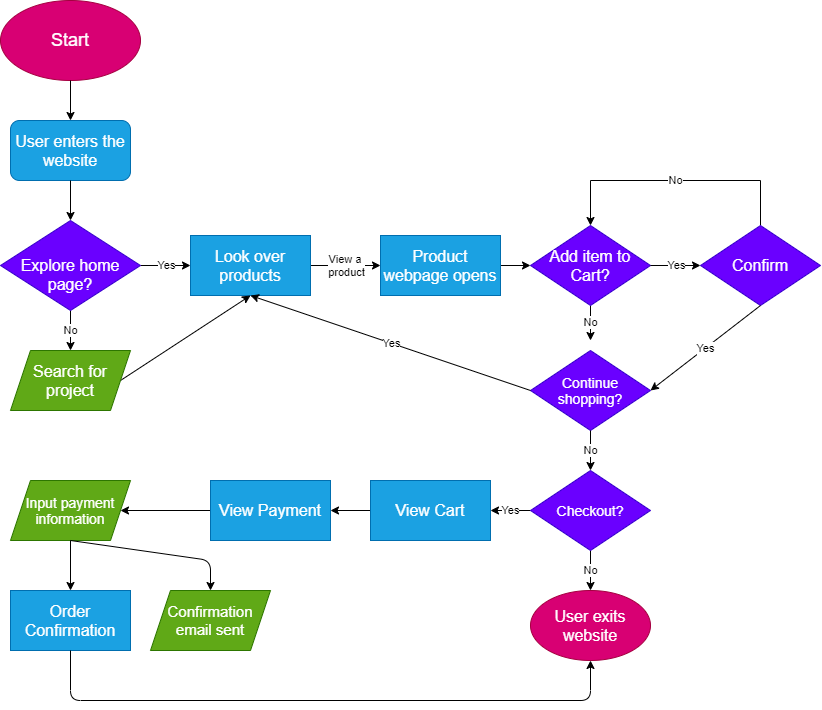

The diagram above was exported from draw.io. Its source (the exported page's mxGraphModel, read from the mxfile embedded in the PNG):
<mxGraphModel dx="1047" dy="871" grid="1" gridSize="10" guides="1" tooltips="1" connect="1" arrows="1" fold="1" page="1" pageScale="1" pageWidth="850" pageHeight="1100" math="0" shadow="0">
  <root>
    <mxCell id="0" />
    <mxCell id="1" parent="0" />
    <mxCell id="2" value="&lt;font style=&quot;font-size: 18px&quot;&gt;Start&lt;/font&gt;" style="ellipse;whiteSpace=wrap;html=1;fillColor=#d80073;strokeColor=#A50040;fontColor=#ffffff;" vertex="1" parent="1">
      <mxGeometry x="30" y="10" width="140" height="80" as="geometry" />
    </mxCell>
    <mxCell id="3" value="&lt;font style=&quot;font-size: 16px&quot;&gt;User enters the website&lt;/font&gt;" style="rounded=1;whiteSpace=wrap;html=1;fillColor=#1ba1e2;strokeColor=#006EAF;fontColor=#ffffff;" vertex="1" parent="1">
      <mxGeometry x="40" y="130" width="120" height="60" as="geometry" />
    </mxCell>
    <mxCell id="4" value="" style="endArrow=classic;html=1;exitX=0.5;exitY=1;exitDx=0;exitDy=0;" edge="1" parent="1" source="2" target="3">
      <mxGeometry width="50" height="50" relative="1" as="geometry">
        <mxPoint x="370" y="340" as="sourcePoint" />
        <mxPoint x="420" y="290" as="targetPoint" />
      </mxGeometry>
    </mxCell>
    <mxCell id="9" value="No" style="edgeStyle=orthogonalEdgeStyle;rounded=0;orthogonalLoop=1;jettySize=auto;html=1;" edge="1" parent="1" source="5">
      <mxGeometry relative="1" as="geometry">
        <mxPoint x="100" y="360" as="targetPoint" />
      </mxGeometry>
    </mxCell>
    <mxCell id="12" value="Yes" style="edgeStyle=orthogonalEdgeStyle;rounded=0;orthogonalLoop=1;jettySize=auto;html=1;" edge="1" parent="1" source="5" target="11">
      <mxGeometry relative="1" as="geometry" />
    </mxCell>
    <mxCell id="5" value="&lt;font style=&quot;font-size: 16px&quot;&gt;&lt;br&gt;Explore home page?&lt;/font&gt;" style="rhombus;whiteSpace=wrap;html=1;fillColor=#6a00ff;strokeColor=#3700CC;fontColor=#ffffff;" vertex="1" parent="1">
      <mxGeometry x="30" y="230" width="140" height="90" as="geometry" />
    </mxCell>
    <mxCell id="6" value="" style="endArrow=classic;html=1;exitX=0.5;exitY=1;exitDx=0;exitDy=0;entryX=0.5;entryY=0;entryDx=0;entryDy=0;" edge="1" parent="1" source="3" target="5">
      <mxGeometry width="50" height="50" relative="1" as="geometry">
        <mxPoint x="110" y="100" as="sourcePoint" />
        <mxPoint x="110" y="130" as="targetPoint" />
      </mxGeometry>
    </mxCell>
    <mxCell id="16" value="View a&amp;nbsp;&lt;br&gt;product" style="edgeStyle=orthogonalEdgeStyle;rounded=0;orthogonalLoop=1;jettySize=auto;html=1;" edge="1" parent="1" source="11" target="15">
      <mxGeometry relative="1" as="geometry" />
    </mxCell>
    <mxCell id="11" value="&lt;font style=&quot;font-size: 16px&quot;&gt;Look over products&lt;/font&gt;" style="whiteSpace=wrap;html=1;fillColor=#1ba1e2;strokeColor=#006EAF;fontColor=#ffffff;" vertex="1" parent="1">
      <mxGeometry x="220" y="245" width="120" height="60" as="geometry" />
    </mxCell>
    <mxCell id="18" value="" style="edgeStyle=orthogonalEdgeStyle;rounded=0;orthogonalLoop=1;jettySize=auto;html=1;" edge="1" parent="1" source="15" target="17">
      <mxGeometry relative="1" as="geometry" />
    </mxCell>
    <mxCell id="15" value="&lt;font style=&quot;font-size: 16px&quot;&gt;Product webpage opens&lt;/font&gt;" style="whiteSpace=wrap;html=1;fillColor=#1ba1e2;strokeColor=#006EAF;fontColor=#ffffff;" vertex="1" parent="1">
      <mxGeometry x="410" y="245" width="120" height="60" as="geometry" />
    </mxCell>
    <mxCell id="20" value="No" style="edgeStyle=orthogonalEdgeStyle;rounded=0;orthogonalLoop=1;jettySize=auto;html=1;exitX=0.5;exitY=0;exitDx=0;exitDy=0;entryX=0.5;entryY=0;entryDx=0;entryDy=0;" edge="1" parent="1" source="23" target="17">
      <mxGeometry relative="1" as="geometry">
        <mxPoint x="690" y="150" as="sourcePoint" />
        <mxPoint x="750" y="150" as="targetPoint" />
        <Array as="points">
          <mxPoint x="790" y="190" />
          <mxPoint x="620" y="190" />
        </Array>
      </mxGeometry>
    </mxCell>
    <mxCell id="22" value="No" style="edgeStyle=orthogonalEdgeStyle;rounded=0;orthogonalLoop=1;jettySize=auto;html=1;" edge="1" parent="1" source="17">
      <mxGeometry relative="1" as="geometry">
        <mxPoint x="620" y="350" as="targetPoint" />
      </mxGeometry>
    </mxCell>
    <mxCell id="17" value="&lt;font style=&quot;font-size: 16px&quot;&gt;Add item to Cart?&lt;/font&gt;" style="rhombus;whiteSpace=wrap;html=1;fillColor=#6a00ff;strokeColor=#3700CC;fontColor=#ffffff;" vertex="1" parent="1">
      <mxGeometry x="560" y="235" width="120" height="80" as="geometry" />
    </mxCell>
    <mxCell id="23" value="&lt;font style=&quot;font-size: 16px&quot;&gt;Confirm&lt;/font&gt;" style="rhombus;whiteSpace=wrap;html=1;fillColor=#6a00ff;strokeColor=#3700CC;fontColor=#ffffff;" vertex="1" parent="1">
      <mxGeometry x="730" y="235" width="120" height="80" as="geometry" />
    </mxCell>
    <mxCell id="24" value="Yes" style="endArrow=classic;html=1;entryX=0;entryY=0.5;entryDx=0;entryDy=0;jumpStyle=none;exitX=1;exitY=0.5;exitDx=0;exitDy=0;" edge="1" parent="1" source="17" target="23">
      <mxGeometry width="50" height="50" relative="1" as="geometry">
        <mxPoint x="670" y="330" as="sourcePoint" />
        <mxPoint x="560" y="220" as="targetPoint" />
      </mxGeometry>
    </mxCell>
    <mxCell id="25" value="Yes" style="endArrow=classic;html=1;entryX=1;entryY=0.5;entryDx=0;entryDy=0;exitX=0.5;exitY=1;exitDx=0;exitDy=0;" edge="1" parent="1" source="23" target="27">
      <mxGeometry width="50" height="50" relative="1" as="geometry">
        <mxPoint x="510" y="270" as="sourcePoint" />
        <mxPoint x="680" y="380" as="targetPoint" />
      </mxGeometry>
    </mxCell>
    <mxCell id="27" value="&lt;font style=&quot;font-size: 14px&quot;&gt;Continue shopping?&lt;/font&gt;" style="rhombus;whiteSpace=wrap;html=1;fillColor=#6a00ff;strokeColor=#3700CC;fontColor=#ffffff;" vertex="1" parent="1">
      <mxGeometry x="560" y="360" width="120" height="80" as="geometry" />
    </mxCell>
    <mxCell id="28" value="Yes" style="endArrow=classic;html=1;exitX=0;exitY=0.5;exitDx=0;exitDy=0;entryX=0.5;entryY=1;entryDx=0;entryDy=0;" edge="1" parent="1" source="27" target="11">
      <mxGeometry width="50" height="50" relative="1" as="geometry">
        <mxPoint x="510" y="380" as="sourcePoint" />
        <mxPoint x="560" y="330" as="targetPoint" />
      </mxGeometry>
    </mxCell>
    <mxCell id="30" value="" style="endArrow=classic;html=1;exitX=1;exitY=0.5;exitDx=0;exitDy=0;entryX=0.5;entryY=1;entryDx=0;entryDy=0;" edge="1" parent="1" source="42" target="11">
      <mxGeometry width="50" height="50" relative="1" as="geometry">
        <mxPoint x="160" y="390" as="sourcePoint" />
        <mxPoint x="390" y="310" as="targetPoint" />
      </mxGeometry>
    </mxCell>
    <mxCell id="35" value="No" style="edgeStyle=orthogonalEdgeStyle;rounded=0;jumpStyle=none;orthogonalLoop=1;jettySize=auto;html=1;" edge="1" parent="1" source="32" target="34">
      <mxGeometry relative="1" as="geometry" />
    </mxCell>
    <mxCell id="37" value="Yes" style="edgeStyle=orthogonalEdgeStyle;rounded=0;jumpStyle=none;orthogonalLoop=1;jettySize=auto;html=1;" edge="1" parent="1" source="32" target="36">
      <mxGeometry relative="1" as="geometry" />
    </mxCell>
    <mxCell id="32" value="&lt;font style=&quot;font-size: 14px&quot;&gt;Checkout?&lt;/font&gt;" style="rhombus;whiteSpace=wrap;html=1;fillColor=#6a00ff;strokeColor=#3700CC;fontColor=#ffffff;" vertex="1" parent="1">
      <mxGeometry x="560" y="480" width="120" height="80" as="geometry" />
    </mxCell>
    <mxCell id="33" value="No" style="endArrow=classic;html=1;exitX=0.5;exitY=1;exitDx=0;exitDy=0;entryX=0.5;entryY=0;entryDx=0;entryDy=0;" edge="1" parent="1" source="27" target="32">
      <mxGeometry width="50" height="50" relative="1" as="geometry">
        <mxPoint x="340" y="480" as="sourcePoint" />
        <mxPoint x="390" y="430" as="targetPoint" />
      </mxGeometry>
    </mxCell>
    <mxCell id="34" value="&lt;font style=&quot;font-size: 16px&quot;&gt;User exits website&lt;/font&gt;" style="ellipse;whiteSpace=wrap;html=1;fillColor=#d80073;strokeColor=#A50040;fontColor=#ffffff;" vertex="1" parent="1">
      <mxGeometry x="560" y="600" width="120" height="70" as="geometry" />
    </mxCell>
    <mxCell id="39" value="" style="edgeStyle=orthogonalEdgeStyle;rounded=0;jumpStyle=none;orthogonalLoop=1;jettySize=auto;html=1;" edge="1" parent="1" source="36" target="38">
      <mxGeometry relative="1" as="geometry" />
    </mxCell>
    <mxCell id="36" value="&lt;font style=&quot;font-size: 16px&quot;&gt;View Cart&lt;/font&gt;" style="whiteSpace=wrap;html=1;fillColor=#1ba1e2;strokeColor=#006EAF;fontColor=#ffffff;" vertex="1" parent="1">
      <mxGeometry x="400" y="490" width="120" height="60" as="geometry" />
    </mxCell>
    <mxCell id="46" value="" style="edgeStyle=orthogonalEdgeStyle;rounded=0;jumpStyle=none;orthogonalLoop=1;jettySize=auto;html=1;" edge="1" parent="1" source="38" target="45">
      <mxGeometry relative="1" as="geometry" />
    </mxCell>
    <mxCell id="38" value="&lt;font style=&quot;font-size: 16px&quot;&gt;View Payment&lt;/font&gt;" style="whiteSpace=wrap;html=1;fillColor=#1ba1e2;strokeColor=#006EAF;fontColor=#ffffff;" vertex="1" parent="1">
      <mxGeometry x="240" y="490" width="120" height="60" as="geometry" />
    </mxCell>
    <mxCell id="40" value="&lt;font style=&quot;font-size: 16px&quot;&gt;Order Confirmation&lt;/font&gt;" style="whiteSpace=wrap;html=1;fillColor=#1ba1e2;strokeColor=#006EAF;fontColor=#ffffff;" vertex="1" parent="1">
      <mxGeometry x="40" y="600" width="120" height="60" as="geometry" />
    </mxCell>
    <mxCell id="42" value="&lt;font style=&quot;font-size: 16px&quot;&gt;Search for project&lt;/font&gt;" style="shape=parallelogram;perimeter=parallelogramPerimeter;whiteSpace=wrap;html=1;fixedSize=1;fillColor=#60a917;strokeColor=#2D7600;fontColor=#ffffff;" vertex="1" parent="1">
      <mxGeometry x="40" y="360" width="120" height="60" as="geometry" />
    </mxCell>
    <mxCell id="45" value="&lt;font style=&quot;font-size: 14px&quot;&gt;Input payment information&lt;/font&gt;" style="shape=parallelogram;perimeter=parallelogramPerimeter;whiteSpace=wrap;html=1;fixedSize=1;fillColor=#60a917;strokeColor=#2D7600;fontColor=#ffffff;" vertex="1" parent="1">
      <mxGeometry x="40" y="490" width="120" height="60" as="geometry" />
    </mxCell>
    <mxCell id="47" style="edgeStyle=orthogonalEdgeStyle;rounded=0;jumpStyle=none;orthogonalLoop=1;jettySize=auto;html=1;exitX=0.5;exitY=1;exitDx=0;exitDy=0;" edge="1" parent="1" source="40" target="40">
      <mxGeometry relative="1" as="geometry" />
    </mxCell>
    <mxCell id="48" value="" style="endArrow=classic;html=1;exitX=0.5;exitY=1;exitDx=0;exitDy=0;" edge="1" parent="1" source="45" target="40">
      <mxGeometry width="50" height="50" relative="1" as="geometry">
        <mxPoint x="340" y="430" as="sourcePoint" />
        <mxPoint x="390" y="380" as="targetPoint" />
      </mxGeometry>
    </mxCell>
    <mxCell id="49" value="" style="endArrow=classic;html=1;" edge="1" parent="1" target="50">
      <mxGeometry width="50" height="50" relative="1" as="geometry">
        <mxPoint x="100" y="550" as="sourcePoint" />
        <mxPoint x="230" y="600" as="targetPoint" />
        <Array as="points">
          <mxPoint x="240" y="570" />
        </Array>
      </mxGeometry>
    </mxCell>
    <mxCell id="50" value="&lt;font style=&quot;font-size: 15px&quot;&gt;Confirmation email sent&lt;/font&gt;" style="shape=parallelogram;perimeter=parallelogramPerimeter;whiteSpace=wrap;html=1;fixedSize=1;fillColor=#60a917;strokeColor=#2D7600;fontColor=#ffffff;" vertex="1" parent="1">
      <mxGeometry x="180" y="600" width="120" height="60" as="geometry" />
    </mxCell>
    <mxCell id="51" value="" style="endArrow=classic;html=1;exitX=0.5;exitY=1;exitDx=0;exitDy=0;entryX=0.5;entryY=1;entryDx=0;entryDy=0;" edge="1" parent="1" source="40" target="34">
      <mxGeometry width="50" height="50" relative="1" as="geometry">
        <mxPoint x="340" y="650" as="sourcePoint" />
        <mxPoint x="390" y="600" as="targetPoint" />
        <Array as="points">
          <mxPoint x="100" y="710" />
          <mxPoint x="620" y="710" />
        </Array>
      </mxGeometry>
    </mxCell>
  </root>
</mxGraphModel>